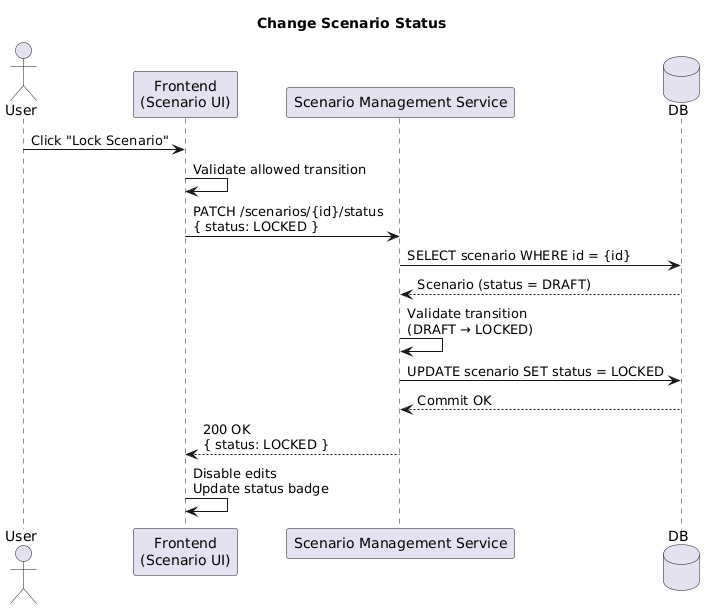

The diagram above was rendered by PlantUML. Its source (embedded in the PNG):
@startuml
title Change Scenario Status

actor User
participant "Frontend\n(Scenario UI)" as FE
participant "Scenario Management Service" as SMS
database DB

User -> FE: Click "Lock Scenario"
FE -> FE: Validate allowed transition

FE -> SMS: PATCH /scenarios/{id}/status\n{ status: LOCKED }

SMS -> DB: SELECT scenario WHERE id = {id}
DB --> SMS: Scenario (status = DRAFT)

SMS -> SMS: Validate transition\n(DRAFT → LOCKED)

SMS -> DB: UPDATE scenario SET status = LOCKED
DB --> SMS: Commit OK

SMS --> FE: 200 OK\n{ status: LOCKED }

FE -> FE: Disable edits\nUpdate status badge
@enduml